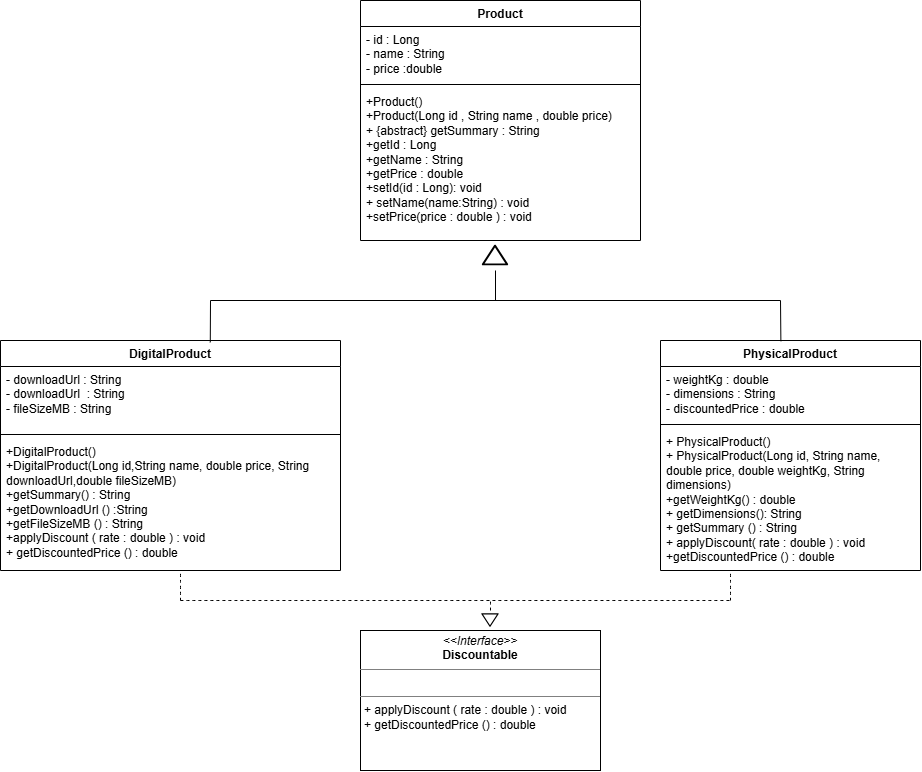

The diagram above was exported from draw.io. Its source (the exported page's mxGraphModel, read from the mxfile embedded in the PNG):
<mxGraphModel dx="1451" dy="865" grid="1" gridSize="10" guides="1" tooltips="1" connect="1" arrows="1" fold="1" page="1" pageScale="1" pageWidth="1169" pageHeight="827" math="0" shadow="0">
  <root>
    <mxCell id="0" />
    <mxCell id="1" parent="0" />
    <mxCell id="jWSnnfPAns1bHqURmnuU-8" parent="1" style="swimlane;fontStyle=1;align=center;verticalAlign=top;childLayout=stackLayout;horizontal=1;startSize=26;horizontalStack=0;resizeParent=1;resizeParentMax=0;resizeLast=0;collapsible=1;marginBottom=0;whiteSpace=wrap;html=1;" value="Product" vertex="1">
      <mxGeometry height="240" width="280" x="390" y="40" as="geometry" />
    </mxCell>
    <mxCell id="jWSnnfPAns1bHqURmnuU-9" parent="jWSnnfPAns1bHqURmnuU-8" style="text;strokeColor=none;fillColor=none;align=left;verticalAlign=top;spacingLeft=4;spacingRight=4;overflow=hidden;rotatable=0;points=[[0,0.5],[1,0.5]];portConstraint=eastwest;whiteSpace=wrap;html=1;" value="- id : Long&lt;div&gt;- name : String&lt;/div&gt;&lt;div&gt;- price :double&lt;/div&gt;" vertex="1">
      <mxGeometry height="54" width="280" y="26" as="geometry" />
    </mxCell>
    <mxCell id="jWSnnfPAns1bHqURmnuU-10" parent="jWSnnfPAns1bHqURmnuU-8" style="line;strokeWidth=1;fillColor=none;align=left;verticalAlign=middle;spacingTop=-1;spacingLeft=3;spacingRight=3;rotatable=0;labelPosition=right;points=[];portConstraint=eastwest;strokeColor=inherit;labelPerimeter=1;" value="" vertex="1">
      <mxGeometry height="8" width="280" y="80" as="geometry" />
    </mxCell>
    <mxCell id="jWSnnfPAns1bHqURmnuU-11" parent="jWSnnfPAns1bHqURmnuU-8" style="text;strokeColor=none;fillColor=none;align=left;verticalAlign=top;spacingLeft=4;spacingRight=4;overflow=hidden;rotatable=0;points=[[0,0.5],[1,0.5]];portConstraint=eastwest;whiteSpace=wrap;html=1;" value="&lt;div&gt;+Product()&lt;/div&gt;&lt;div&gt;+Product(Long id , String name , double price)&lt;/div&gt;+ {abstract} getSummary : String&amp;nbsp;&lt;div&gt;+getId : Long&lt;/div&gt;&lt;div&gt;+getName : String&lt;/div&gt;&lt;div&gt;+getPrice : double&lt;/div&gt;&lt;div&gt;+setId(id : Long): void&lt;/div&gt;&lt;div&gt;+ setName(name:String) : void&amp;nbsp;&lt;/div&gt;&lt;div&gt;+setPrice(price : double ) : void&amp;nbsp;&lt;/div&gt;" vertex="1">
      <mxGeometry height="152" width="280" y="88" as="geometry" />
    </mxCell>
    <mxCell id="jWSnnfPAns1bHqURmnuU-16" parent="1" style="swimlane;fontStyle=1;align=center;verticalAlign=top;childLayout=stackLayout;horizontal=1;startSize=26;horizontalStack=0;resizeParent=1;resizeParentMax=0;resizeLast=0;collapsible=1;marginBottom=0;whiteSpace=wrap;html=1;" value="DigitalProduct" vertex="1">
      <mxGeometry height="230" width="340" x="30" y="380" as="geometry" />
    </mxCell>
    <mxCell id="jWSnnfPAns1bHqURmnuU-17" parent="jWSnnfPAns1bHqURmnuU-16" style="text;strokeColor=none;fillColor=none;align=left;verticalAlign=top;spacingLeft=4;spacingRight=4;overflow=hidden;rotatable=0;points=[[0,0.5],[1,0.5]];portConstraint=eastwest;whiteSpace=wrap;html=1;" value="&lt;div&gt;- downloadUrl : String&amp;nbsp;&lt;/div&gt;- downloadUrl&amp;nbsp; : String&lt;div&gt;- fileSizeMB : String&lt;/div&gt;&lt;div&gt;&lt;br&gt;&lt;/div&gt;" vertex="1">
      <mxGeometry height="64" width="340" y="26" as="geometry" />
    </mxCell>
    <mxCell id="jWSnnfPAns1bHqURmnuU-18" parent="jWSnnfPAns1bHqURmnuU-16" style="line;strokeWidth=1;fillColor=none;align=left;verticalAlign=middle;spacingTop=-1;spacingLeft=3;spacingRight=3;rotatable=0;labelPosition=right;points=[];portConstraint=eastwest;strokeColor=inherit;" value="" vertex="1">
      <mxGeometry height="8" width="340" y="90" as="geometry" />
    </mxCell>
    <mxCell id="jWSnnfPAns1bHqURmnuU-19" parent="jWSnnfPAns1bHqURmnuU-16" style="text;strokeColor=none;fillColor=none;align=left;verticalAlign=top;spacingLeft=4;spacingRight=4;overflow=hidden;rotatable=0;points=[[0,0.5],[1,0.5]];portConstraint=eastwest;whiteSpace=wrap;html=1;" value="+DigitalProduct()&lt;div&gt;+DigitalProduct(Long id,String name, double price, String&amp;nbsp;&lt;/div&gt;&lt;div&gt;&lt;span style=&quot;background-color: transparent; color: light-dark(#000000, var(--ge-light-color, #ffffff));&quot;&gt;downloadUrl,double fileSizeMB)&lt;/span&gt;&lt;/div&gt;&lt;div&gt;+getSummary() : String&amp;nbsp;&lt;/div&gt;&lt;div&gt;+getDownloadUrl () :String&lt;/div&gt;&lt;div&gt;+getFileSizeMB () : String&lt;/div&gt;&lt;div&gt;+applyDiscount ( rate : double ) : void&lt;/div&gt;&lt;div&gt;+ getDiscountedPrice () : double&lt;/div&gt;&lt;div&gt;&amp;nbsp;&lt;/div&gt;&lt;div&gt;&lt;br&gt;&lt;/div&gt;" vertex="1">
      <mxGeometry height="132" width="340" y="98" as="geometry" />
    </mxCell>
    <mxCell id="jWSnnfPAns1bHqURmnuU-20" parent="1" style="swimlane;fontStyle=1;align=center;verticalAlign=top;childLayout=stackLayout;horizontal=1;startSize=26;horizontalStack=0;resizeParent=1;resizeParentMax=0;resizeLast=0;collapsible=1;marginBottom=0;whiteSpace=wrap;html=1;" value="PhysicalProduct" vertex="1">
      <mxGeometry height="230" width="260" x="690" y="380" as="geometry" />
    </mxCell>
    <mxCell id="jWSnnfPAns1bHqURmnuU-21" parent="jWSnnfPAns1bHqURmnuU-20" style="text;strokeColor=none;fillColor=none;align=left;verticalAlign=top;spacingLeft=4;spacingRight=4;overflow=hidden;rotatable=0;points=[[0,0.5],[1,0.5]];portConstraint=eastwest;whiteSpace=wrap;html=1;" value="&lt;div&gt;&lt;span style=&quot;background-color: transparent; color: light-dark(#000000, var(--ge-light-color, #ffffff));&quot;&gt;-&lt;/span&gt;&lt;span style=&quot;background-color: transparent; color: light-dark(#000000, var(--ge-light-color, #ffffff));&quot;&gt;&amp;nbsp;weightKg : double&lt;/span&gt;&lt;/div&gt;&lt;div&gt;&lt;div&gt;- dimensions : String&lt;/div&gt;&lt;/div&gt;&lt;div&gt;- discountedPrice : double&amp;nbsp;&lt;/div&gt;" vertex="1">
      <mxGeometry height="54" width="260" y="26" as="geometry" />
    </mxCell>
    <mxCell id="jWSnnfPAns1bHqURmnuU-22" parent="jWSnnfPAns1bHqURmnuU-20" style="line;strokeWidth=1;fillColor=none;align=left;verticalAlign=middle;spacingTop=-1;spacingLeft=3;spacingRight=3;rotatable=0;labelPosition=right;points=[];portConstraint=eastwest;strokeColor=inherit;" value="" vertex="1">
      <mxGeometry height="8" width="260" y="80" as="geometry" />
    </mxCell>
    <mxCell id="jWSnnfPAns1bHqURmnuU-23" parent="jWSnnfPAns1bHqURmnuU-20" style="text;strokeColor=none;fillColor=none;align=left;verticalAlign=top;spacingLeft=4;spacingRight=4;overflow=hidden;rotatable=0;points=[[0,0.5],[1,0.5]];portConstraint=eastwest;whiteSpace=wrap;html=1;" value="&lt;div&gt;+ PhysicalProduct()&lt;/div&gt;&lt;div&gt;+ PhysicalProduct(Long id, String name, double price, double weightKg, String dimensions)&lt;/div&gt;&lt;div&gt;+getWeightKg() : double&lt;/div&gt;&lt;div&gt;+ getDimensions(): String&lt;/div&gt;&lt;div&gt;+ getSummary () : String&lt;/div&gt;&lt;div&gt;+ applyDiscount( rate : double ) : void&lt;/div&gt;&lt;div&gt;+getDiscountedPrice () : double&amp;nbsp;&lt;/div&gt;" vertex="1">
      <mxGeometry height="142" width="260" y="88" as="geometry" />
    </mxCell>
    <mxCell id="jWSnnfPAns1bHqURmnuU-28" parent="1" style="verticalAlign=top;align=left;overflow=fill;html=1;whiteSpace=wrap;" value="&lt;p style=&quot;margin:0px;margin-top:4px;text-align:center;&quot;&gt;&lt;i&gt;&amp;lt;&amp;lt;Interface&amp;gt;&amp;gt;&lt;/i&gt;&lt;br&gt;&lt;b&gt;Discountable&lt;/b&gt;&lt;/p&gt;&lt;hr size=&quot;1&quot; style=&quot;border-style:solid;&quot;&gt;&lt;p style=&quot;margin:0px;margin-left:4px;&quot;&gt;&lt;br&gt;&lt;/p&gt;&lt;hr size=&quot;1&quot; style=&quot;border-style:solid;&quot;&gt;&lt;p style=&quot;margin:0px;margin-left:4px;&quot;&gt;+ applyDiscount ( rate : double ) : void&amp;nbsp;&lt;br&gt;+ getDiscountedPrice () : double&amp;nbsp;&lt;/p&gt;" vertex="1">
      <mxGeometry height="140" width="240" x="390" y="670" as="geometry" />
    </mxCell>
    <mxCell id="jWSnnfPAns1bHqURmnuU-29" parent="1" style="shape=image;html=1;verticalAlign=top;verticalLabelPosition=bottom;labelBackgroundColor=#ffffff;imageAspect=0;aspect=fixed;image=https://icons.diagrams.net/icon-cache1/Arrow_Part_2-1987/Arrow_03_arrow-up-triangle-essential-up_icon-836.svg;labelPerimeter=1;" value="" vertex="1">
      <mxGeometry height="30" width="30" x="510" y="280" as="geometry" />
    </mxCell>
    <mxCell id="jWSnnfPAns1bHqURmnuU-30" edge="1" parent="1" style="endArrow=none;html=1;rounded=0;fontSize=12;defaultLabelBackgroundColor=page;startSize=8;endSize=8;curved=1;" value="">
      <mxGeometry height="50" relative="1" width="50" as="geometry">
        <mxPoint x="240" y="340" as="sourcePoint" />
        <mxPoint x="810" y="340" as="targetPoint" />
      </mxGeometry>
    </mxCell>
    <mxCell id="jWSnnfPAns1bHqURmnuU-32" edge="1" parent="1" source="jWSnnfPAns1bHqURmnuU-16" style="endArrow=none;html=1;rounded=0;fontSize=12;defaultLabelBackgroundColor=page;startSize=8;endSize=8;curved=1;exitX=0.617;exitY=0.008;exitDx=0;exitDy=0;exitPerimeter=0;" value="">
      <mxGeometry height="50" relative="1" width="50" as="geometry">
        <mxPoint x="530" y="460" as="sourcePoint" />
        <mxPoint x="240" y="340" as="targetPoint" />
      </mxGeometry>
    </mxCell>
    <mxCell id="jWSnnfPAns1bHqURmnuU-33" edge="1" parent="1" source="jWSnnfPAns1bHqURmnuU-20" style="endArrow=none;html=1;rounded=0;fontSize=12;defaultLabelBackgroundColor=page;startSize=8;endSize=8;curved=1;exitX=0.463;exitY=0.003;exitDx=0;exitDy=0;exitPerimeter=0;" value="">
      <mxGeometry height="50" relative="1" width="50" as="geometry">
        <mxPoint x="430" y="490" as="sourcePoint" />
        <mxPoint x="810" y="340" as="targetPoint" />
      </mxGeometry>
    </mxCell>
    <mxCell id="jWSnnfPAns1bHqURmnuU-34" edge="1" parent="1" style="endArrow=none;html=1;rounded=0;fontSize=12;defaultLabelBackgroundColor=page;startSize=8;endSize=8;curved=1;" target="jWSnnfPAns1bHqURmnuU-29" value="">
      <mxGeometry height="50" relative="1" width="50" as="geometry">
        <mxPoint x="525" y="340" as="sourcePoint" />
        <mxPoint x="480" y="460" as="targetPoint" />
      </mxGeometry>
    </mxCell>
    <mxCell id="jWSnnfPAns1bHqURmnuU-35" parent="1" style="shape=image;html=1;verticalAlign=top;verticalLabelPosition=bottom;labelBackgroundColor=#ffffff;imageAspect=0;aspect=fixed;image=https://icons.diagrams.net/icon-cache1/Arrow_Part_2-1987/Arrow_03_arrow-up-triangle-essential-up_icon-836.svg;labelPerimeter=1;direction=west;" value="" vertex="1">
      <mxGeometry height="20" width="20" x="510" y="650" as="geometry" />
    </mxCell>
    <mxCell id="jWSnnfPAns1bHqURmnuU-37" edge="1" parent="1" style="endArrow=none;dashed=1;html=1;rounded=0;fontSize=12;defaultLabelBackgroundColor=page;startSize=8;endSize=8;curved=1;" value="">
      <mxGeometry height="50" relative="1" width="50" as="geometry">
        <mxPoint x="210" y="640" as="sourcePoint" />
        <mxPoint x="760" y="640" as="targetPoint" />
      </mxGeometry>
    </mxCell>
    <mxCell id="jWSnnfPAns1bHqURmnuU-38" edge="1" parent="1" style="endArrow=none;dashed=1;html=1;rounded=0;fontSize=12;defaultLabelBackgroundColor=page;startSize=8;endSize=8;curved=1;exitX=0.5;exitY=1;exitDx=0;exitDy=0;" value="">
      <mxGeometry height="50" relative="1" width="50" as="geometry">
        <mxPoint x="210" y="640" as="sourcePoint" />
        <mxPoint x="210" y="610" as="targetPoint" />
      </mxGeometry>
    </mxCell>
    <mxCell id="jWSnnfPAns1bHqURmnuU-39" edge="1" parent="1" style="endArrow=none;dashed=1;html=1;rounded=0;fontSize=12;defaultLabelBackgroundColor=page;startSize=8;endSize=8;curved=1;" value="">
      <mxGeometry height="50" relative="1" width="50" as="geometry">
        <mxPoint x="760" y="640" as="sourcePoint" />
        <mxPoint x="760" y="610" as="targetPoint" />
      </mxGeometry>
    </mxCell>
    <mxCell id="jWSnnfPAns1bHqURmnuU-40" edge="1" parent="1" source="jWSnnfPAns1bHqURmnuU-35" style="endArrow=none;dashed=1;html=1;rounded=0;fontSize=12;defaultLabelBackgroundColor=page;startSize=8;endSize=8;curved=1;exitX=0.5;exitY=1;exitDx=0;exitDy=0;" value="">
      <mxGeometry height="50" relative="1" width="50" as="geometry">
        <mxPoint x="630" y="650" as="sourcePoint" />
        <mxPoint x="520" y="640" as="targetPoint" />
      </mxGeometry>
    </mxCell>
  </root>
</mxGraphModel>